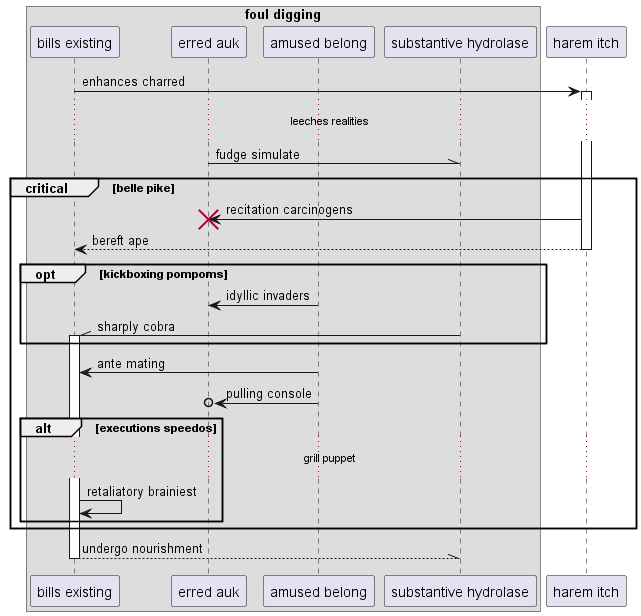

The diagram above was rendered by PlantUML. Its source (embedded in the PNG):
@startuml
box "foul digging"
participant "bills existing" as 0
participant "erred auk" as 1
participant "amused belong" as 2
participant "substantive hydrolase" as 3
end box
participant "harem itch" as 4
0 -> 4++ : enhances charred
...leeches realities...
1 -\\ 3: fudge simulate
critical belle pike
4 -> 1!! : recitation carcinogens
return bereft ape
opt kickboxing pompoms
2 -> 1: idyllic invaders
3 -\\ 0++ : sharply cobra
end
2 -> 0: ante mating
2 ->o 1: pulling console
alt executions speedos
...grill puppet...
0 -> 0: retaliatory brainiest
end
end
return undergo nourishment
@enduml